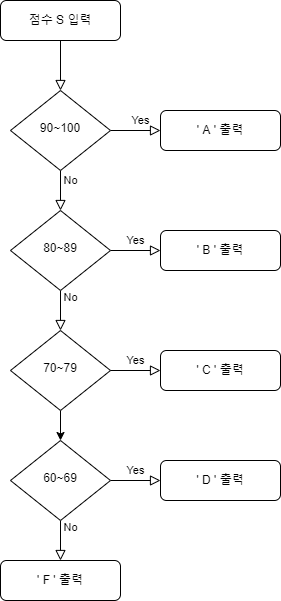

The diagram above was exported from draw.io. Its source (the exported page's mxGraphModel, read from the mxfile embedded in the PNG):
<mxGraphModel dx="462" dy="761" grid="1" gridSize="10" guides="1" tooltips="1" connect="1" arrows="1" fold="1" page="1" pageScale="1" pageWidth="827" pageHeight="1169" math="0" shadow="0">
  <root>
    <mxCell id="WIyWlLk6GJQsqaUBKTNV-0" />
    <mxCell id="WIyWlLk6GJQsqaUBKTNV-1" parent="WIyWlLk6GJQsqaUBKTNV-0" />
    <mxCell id="PLl-TPhyFkiuZ8Cc-atr-0" value="" style="rounded=0;html=1;jettySize=auto;orthogonalLoop=1;fontSize=11;endArrow=block;endFill=0;endSize=8;strokeWidth=1;shadow=0;labelBackgroundColor=none;edgeStyle=orthogonalEdgeStyle;" edge="1" parent="WIyWlLk6GJQsqaUBKTNV-1" source="PLl-TPhyFkiuZ8Cc-atr-1" target="PLl-TPhyFkiuZ8Cc-atr-4">
      <mxGeometry relative="1" as="geometry" />
    </mxCell>
    <mxCell id="PLl-TPhyFkiuZ8Cc-atr-1" value="점수 S 입력" style="rounded=1;whiteSpace=wrap;html=1;fontSize=12;glass=0;strokeWidth=1;shadow=0;" vertex="1" parent="WIyWlLk6GJQsqaUBKTNV-1">
      <mxGeometry x="110" y="110" width="120" height="40" as="geometry" />
    </mxCell>
    <mxCell id="PLl-TPhyFkiuZ8Cc-atr-2" value="Yes" style="rounded=0;html=1;jettySize=auto;orthogonalLoop=1;fontSize=11;endArrow=block;endFill=0;endSize=8;strokeWidth=1;shadow=0;labelBackgroundColor=none;edgeStyle=orthogonalEdgeStyle;" edge="1" parent="WIyWlLk6GJQsqaUBKTNV-1" source="PLl-TPhyFkiuZ8Cc-atr-4" target="PLl-TPhyFkiuZ8Cc-atr-8">
      <mxGeometry x="-1" y="94" relative="1" as="geometry">
        <mxPoint x="-14" y="-50" as="offset" />
      </mxGeometry>
    </mxCell>
    <mxCell id="PLl-TPhyFkiuZ8Cc-atr-3" value="No" style="edgeStyle=orthogonalEdgeStyle;rounded=0;html=1;jettySize=auto;orthogonalLoop=1;fontSize=11;endArrow=block;endFill=0;endSize=8;strokeWidth=1;shadow=0;labelBackgroundColor=none;" edge="1" parent="WIyWlLk6GJQsqaUBKTNV-1" source="PLl-TPhyFkiuZ8Cc-atr-4" target="PLl-TPhyFkiuZ8Cc-atr-5">
      <mxGeometry x="-1" y="-64" relative="1" as="geometry">
        <mxPoint x="-40" y="-14" as="offset" />
      </mxGeometry>
    </mxCell>
    <mxCell id="PLl-TPhyFkiuZ8Cc-atr-4" value="90~100" style="rhombus;whiteSpace=wrap;html=1;shadow=0;fontFamily=Helvetica;fontSize=12;align=center;strokeWidth=1;spacing=6;spacingTop=-4;" vertex="1" parent="WIyWlLk6GJQsqaUBKTNV-1">
      <mxGeometry x="120" y="200" width="100" height="80" as="geometry" />
    </mxCell>
    <mxCell id="PLl-TPhyFkiuZ8Cc-atr-5" value="' A ' 출력" style="rounded=1;whiteSpace=wrap;html=1;fontSize=12;glass=0;strokeWidth=1;shadow=0;" vertex="1" parent="WIyWlLk6GJQsqaUBKTNV-1">
      <mxGeometry x="270" y="220" width="120" height="40" as="geometry" />
    </mxCell>
    <mxCell id="PLl-TPhyFkiuZ8Cc-atr-6" value="No" style="rounded=0;html=1;jettySize=auto;orthogonalLoop=1;fontSize=11;endArrow=block;endFill=0;endSize=8;strokeWidth=1;shadow=0;labelBackgroundColor=none;edgeStyle=orthogonalEdgeStyle;entryX=0.5;entryY=0;entryDx=0;entryDy=0;" edge="1" parent="WIyWlLk6GJQsqaUBKTNV-1" source="PLl-TPhyFkiuZ8Cc-atr-8" target="PLl-TPhyFkiuZ8Cc-atr-10">
      <mxGeometry x="-0.6667" y="10" relative="1" as="geometry">
        <mxPoint as="offset" />
        <mxPoint x="170" y="450" as="targetPoint" />
      </mxGeometry>
    </mxCell>
    <mxCell id="PLl-TPhyFkiuZ8Cc-atr-7" value="Yes" style="edgeStyle=orthogonalEdgeStyle;rounded=0;html=1;jettySize=auto;orthogonalLoop=1;fontSize=11;endArrow=block;endFill=0;endSize=8;strokeWidth=1;shadow=0;labelBackgroundColor=none;" edge="1" parent="WIyWlLk6GJQsqaUBKTNV-1" source="PLl-TPhyFkiuZ8Cc-atr-8" target="PLl-TPhyFkiuZ8Cc-atr-9">
      <mxGeometry y="10" relative="1" as="geometry">
        <mxPoint as="offset" />
      </mxGeometry>
    </mxCell>
    <mxCell id="PLl-TPhyFkiuZ8Cc-atr-8" value="80~89" style="rhombus;whiteSpace=wrap;html=1;shadow=0;fontFamily=Helvetica;fontSize=12;align=center;strokeWidth=1;spacing=6;spacingTop=-4;" vertex="1" parent="WIyWlLk6GJQsqaUBKTNV-1">
      <mxGeometry x="120" y="320" width="100" height="80" as="geometry" />
    </mxCell>
    <mxCell id="PLl-TPhyFkiuZ8Cc-atr-9" value="' B ' 출력" style="rounded=1;whiteSpace=wrap;html=1;fontSize=12;glass=0;strokeWidth=1;shadow=0;" vertex="1" parent="WIyWlLk6GJQsqaUBKTNV-1">
      <mxGeometry x="270" y="340" width="120" height="40" as="geometry" />
    </mxCell>
    <mxCell id="PLl-TPhyFkiuZ8Cc-atr-18" value="" style="edgeStyle=orthogonalEdgeStyle;rounded=0;orthogonalLoop=1;jettySize=auto;html=1;" edge="1" parent="WIyWlLk6GJQsqaUBKTNV-1" source="PLl-TPhyFkiuZ8Cc-atr-10" target="PLl-TPhyFkiuZ8Cc-atr-15">
      <mxGeometry relative="1" as="geometry" />
    </mxCell>
    <mxCell id="PLl-TPhyFkiuZ8Cc-atr-10" value="70~79" style="rhombus;whiteSpace=wrap;html=1;shadow=0;fontFamily=Helvetica;fontSize=12;align=center;strokeWidth=1;spacing=6;spacingTop=-4;" vertex="1" parent="WIyWlLk6GJQsqaUBKTNV-1">
      <mxGeometry x="120" y="440" width="100" height="80" as="geometry" />
    </mxCell>
    <mxCell id="PLl-TPhyFkiuZ8Cc-atr-11" value="Yes" style="edgeStyle=orthogonalEdgeStyle;rounded=0;html=1;jettySize=auto;orthogonalLoop=1;fontSize=11;endArrow=block;endFill=0;endSize=8;strokeWidth=1;shadow=0;labelBackgroundColor=none;" edge="1" parent="WIyWlLk6GJQsqaUBKTNV-1" target="PLl-TPhyFkiuZ8Cc-atr-12">
      <mxGeometry y="10" relative="1" as="geometry">
        <mxPoint as="offset" />
        <mxPoint x="220" y="480" as="sourcePoint" />
      </mxGeometry>
    </mxCell>
    <mxCell id="PLl-TPhyFkiuZ8Cc-atr-12" value="' C ' 출력" style="rounded=1;whiteSpace=wrap;html=1;fontSize=12;glass=0;strokeWidth=1;shadow=0;" vertex="1" parent="WIyWlLk6GJQsqaUBKTNV-1">
      <mxGeometry x="270" y="460" width="120" height="40" as="geometry" />
    </mxCell>
    <mxCell id="PLl-TPhyFkiuZ8Cc-atr-13" value="No" style="rounded=0;html=1;jettySize=auto;orthogonalLoop=1;fontSize=11;endArrow=block;endFill=0;endSize=8;strokeWidth=1;shadow=0;labelBackgroundColor=none;edgeStyle=orthogonalEdgeStyle;entryX=0.5;entryY=0;entryDx=0;entryDy=0;" edge="1" parent="WIyWlLk6GJQsqaUBKTNV-1" source="PLl-TPhyFkiuZ8Cc-atr-15">
      <mxGeometry x="-0.6667" y="10" relative="1" as="geometry">
        <mxPoint as="offset" />
        <mxPoint x="170" y="670" as="targetPoint" />
      </mxGeometry>
    </mxCell>
    <mxCell id="PLl-TPhyFkiuZ8Cc-atr-14" value="Yes" style="edgeStyle=orthogonalEdgeStyle;rounded=0;html=1;jettySize=auto;orthogonalLoop=1;fontSize=11;endArrow=block;endFill=0;endSize=8;strokeWidth=1;shadow=0;labelBackgroundColor=none;" edge="1" parent="WIyWlLk6GJQsqaUBKTNV-1" source="PLl-TPhyFkiuZ8Cc-atr-15" target="PLl-TPhyFkiuZ8Cc-atr-16">
      <mxGeometry y="10" relative="1" as="geometry">
        <mxPoint as="offset" />
      </mxGeometry>
    </mxCell>
    <mxCell id="PLl-TPhyFkiuZ8Cc-atr-15" value="60~69" style="rhombus;whiteSpace=wrap;html=1;shadow=0;fontFamily=Helvetica;fontSize=12;align=center;strokeWidth=1;spacing=6;spacingTop=-4;" vertex="1" parent="WIyWlLk6GJQsqaUBKTNV-1">
      <mxGeometry x="120" y="550" width="100" height="80" as="geometry" />
    </mxCell>
    <mxCell id="PLl-TPhyFkiuZ8Cc-atr-16" value="' D ' 출력" style="rounded=1;whiteSpace=wrap;html=1;fontSize=12;glass=0;strokeWidth=1;shadow=0;" vertex="1" parent="WIyWlLk6GJQsqaUBKTNV-1">
      <mxGeometry x="270" y="570" width="120" height="40" as="geometry" />
    </mxCell>
    <mxCell id="PLl-TPhyFkiuZ8Cc-atr-20" value="" style="edgeStyle=orthogonalEdgeStyle;rounded=0;orthogonalLoop=1;jettySize=auto;html=1;exitX=0.5;exitY=0;exitDx=0;exitDy=0;entryX=0.5;entryY=0;entryDx=0;entryDy=0;" edge="1" parent="WIyWlLk6GJQsqaUBKTNV-1" source="PLl-TPhyFkiuZ8Cc-atr-19" target="PLl-TPhyFkiuZ8Cc-atr-19">
      <mxGeometry relative="1" as="geometry" />
    </mxCell>
    <mxCell id="PLl-TPhyFkiuZ8Cc-atr-19" value="' F ' 출력" style="rounded=1;whiteSpace=wrap;html=1;fontSize=12;glass=0;strokeWidth=1;shadow=0;" vertex="1" parent="WIyWlLk6GJQsqaUBKTNV-1">
      <mxGeometry x="110" y="670" width="120" height="40" as="geometry" />
    </mxCell>
  </root>
</mxGraphModel>